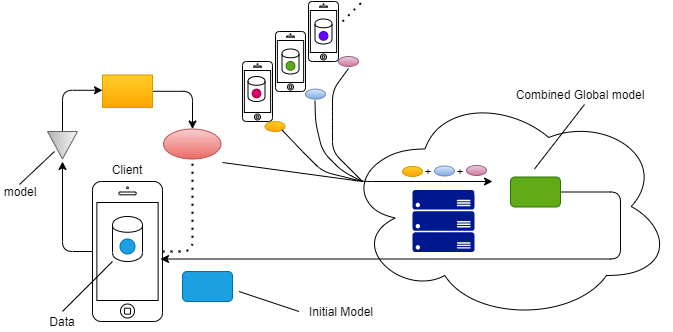

The diagram above was exported from draw.io. Its source (the exported page's mxGraphModel, read from the mxfile embedded in the PNG):
<mxGraphModel dx="1038" dy="644" grid="1" gridSize="10" guides="1" tooltips="1" connect="1" arrows="1" fold="1" page="1" pageScale="1" pageWidth="827" pageHeight="1169" math="0" shadow="0">
  <root>
    <mxCell id="0" />
    <mxCell id="1" parent="0" />
    <mxCell id="RnYZJq_1_hPX59DkMMI1-1" value="" style="ellipse;shape=cloud;whiteSpace=wrap;html=1;" parent="1" vertex="1">
      <mxGeometry x="450" y="110" width="330" height="230" as="geometry" />
    </mxCell>
    <mxCell id="RnYZJq_1_hPX59DkMMI1-25" style="edgeStyle=orthogonalEdgeStyle;rounded=1;orthogonalLoop=1;jettySize=auto;html=1;" parent="1" source="RnYZJq_1_hPX59DkMMI1-3" edge="1">
      <mxGeometry relative="1" as="geometry">
        <mxPoint x="170" y="180" as="targetPoint" />
        <Array as="points">
          <mxPoint x="170" y="270" />
        </Array>
      </mxGeometry>
    </mxCell>
    <mxCell id="RnYZJq_1_hPX59DkMMI1-3" value="" style="html=1;verticalLabelPosition=bottom;labelBackgroundColor=#ffffff;verticalAlign=top;shadow=0;dashed=0;strokeWidth=1;shape=mxgraph.ios7.misc.iphone;" parent="1" vertex="1">
      <mxGeometry x="200" y="200" width="70" height="140" as="geometry" />
    </mxCell>
    <mxCell id="RnYZJq_1_hPX59DkMMI1-4" value="" style="aspect=fixed;pointerEvents=1;shadow=0;dashed=0;html=1;strokeColor=none;labelPosition=center;verticalLabelPosition=bottom;verticalAlign=top;align=center;fillColor=#00188D;shape=mxgraph.azure.server_rack" parent="1" vertex="1">
      <mxGeometry x="520" y="208.5" width="62" height="62" as="geometry" />
    </mxCell>
    <mxCell id="RnYZJq_1_hPX59DkMMI1-6" value="" style="html=1;verticalLabelPosition=bottom;labelBackgroundColor=#ffffff;verticalAlign=top;shadow=0;dashed=0;strokeWidth=1;shape=mxgraph.ios7.misc.iphone;" parent="1" vertex="1">
      <mxGeometry x="350" y="80" width="30" height="60" as="geometry" />
    </mxCell>
    <mxCell id="RnYZJq_1_hPX59DkMMI1-7" value="" style="html=1;verticalLabelPosition=bottom;labelBackgroundColor=#ffffff;verticalAlign=top;shadow=0;dashed=0;strokeWidth=1;shape=mxgraph.ios7.misc.iphone;" parent="1" vertex="1">
      <mxGeometry x="383" y="50" width="30" height="60" as="geometry" />
    </mxCell>
    <mxCell id="RnYZJq_1_hPX59DkMMI1-8" value="" style="html=1;verticalLabelPosition=bottom;labelBackgroundColor=#ffffff;verticalAlign=top;shadow=0;dashed=0;strokeWidth=1;shape=mxgraph.ios7.misc.iphone;" parent="1" vertex="1">
      <mxGeometry x="416" y="20" width="30" height="60" as="geometry" />
    </mxCell>
    <mxCell id="RnYZJq_1_hPX59DkMMI1-9" value="" style="endArrow=none;dashed=1;html=1;dashPattern=1 3;strokeWidth=2;" parent="1" edge="1">
      <mxGeometry width="50" height="50" relative="1" as="geometry">
        <mxPoint x="450" y="40" as="sourcePoint" />
        <mxPoint x="470" y="20" as="targetPoint" />
      </mxGeometry>
    </mxCell>
    <mxCell id="RnYZJq_1_hPX59DkMMI1-46" style="edgeStyle=orthogonalEdgeStyle;rounded=1;orthogonalLoop=1;jettySize=auto;html=1;entryX=0;entryY=0.5;entryDx=0;entryDy=0;" parent="1" edge="1">
      <mxGeometry relative="1" as="geometry">
        <mxPoint x="209.9999999999999" y="108.74999999999994" as="targetPoint" />
        <mxPoint x="170" y="149.99999999999994" as="sourcePoint" />
        <Array as="points">
          <mxPoint x="170" y="109" />
        </Array>
      </mxGeometry>
    </mxCell>
    <mxCell id="RnYZJq_1_hPX59DkMMI1-16" value="" style="triangle;whiteSpace=wrap;html=1;dashed=0;direction=south;gradientColor=#b3b3b3;fillColor=#f5f5f5;strokeColor=#666666;" parent="1" vertex="1">
      <mxGeometry x="155" y="150" width="30" height="27.5" as="geometry" />
    </mxCell>
    <mxCell id="RnYZJq_1_hPX59DkMMI1-50" style="edgeStyle=orthogonalEdgeStyle;rounded=1;orthogonalLoop=1;jettySize=auto;html=1;entryX=0.5;entryY=0;entryDx=0;entryDy=0;" parent="1" source="RnYZJq_1_hPX59DkMMI1-17" edge="1">
      <mxGeometry relative="1" as="geometry">
        <mxPoint x="300" y="147.5" as="targetPoint" />
      </mxGeometry>
    </mxCell>
    <mxCell id="RnYZJq_1_hPX59DkMMI1-17" value="" style="html=1;dashed=0;whitespace=wrap;gradientColor=#ffa500;fillColor=#ffcd28;strokeColor=#d79b00;" parent="1" vertex="1">
      <mxGeometry x="210" y="93.5" width="50" height="32.5" as="geometry" />
    </mxCell>
    <mxCell id="RnYZJq_1_hPX59DkMMI1-26" value="" style="shape=cylinder;whiteSpace=wrap;html=1;boundedLbl=1;backgroundOutline=1;" parent="1" vertex="1">
      <mxGeometry x="220" y="235" width="30" height="45" as="geometry" />
    </mxCell>
    <mxCell id="RnYZJq_1_hPX59DkMMI1-27" value="" style="ellipse;whiteSpace=wrap;html=1;aspect=fixed;fillColor=#1ba1e2;strokeColor=#006EAF;fontColor=#ffffff;" parent="1" vertex="1">
      <mxGeometry x="227.5" y="257.5" width="15" height="15" as="geometry" />
    </mxCell>
    <mxCell id="RnYZJq_1_hPX59DkMMI1-28" value="" style="shape=cylinder;whiteSpace=wrap;html=1;boundedLbl=1;backgroundOutline=1;" parent="1" vertex="1">
      <mxGeometry x="355.5" y="95" width="17" height="25" as="geometry" />
    </mxCell>
    <mxCell id="RnYZJq_1_hPX59DkMMI1-29" value="" style="ellipse;whiteSpace=wrap;html=1;aspect=fixed;fillColor=#d80073;strokeColor=#A50040;fontColor=#ffffff;" parent="1" vertex="1">
      <mxGeometry x="359.63" y="107.63" width="8.75" height="8.75" as="geometry" />
    </mxCell>
    <mxCell id="RnYZJq_1_hPX59DkMMI1-32" value="" style="shape=cylinder;whiteSpace=wrap;html=1;boundedLbl=1;backgroundOutline=1;" parent="1" vertex="1">
      <mxGeometry x="389.5" y="67.5" width="17" height="25" as="geometry" />
    </mxCell>
    <mxCell id="RnYZJq_1_hPX59DkMMI1-33" value="" style="ellipse;whiteSpace=wrap;html=1;aspect=fixed;fillColor=#60a917;strokeColor=#2D7600;fontColor=#ffffff;" parent="1" vertex="1">
      <mxGeometry x="393.62" y="80" width="8.75" height="8.75" as="geometry" />
    </mxCell>
    <mxCell id="RnYZJq_1_hPX59DkMMI1-34" value="" style="shape=cylinder;whiteSpace=wrap;html=1;boundedLbl=1;backgroundOutline=1;" parent="1" vertex="1">
      <mxGeometry x="422.5" y="37.5" width="17" height="25" as="geometry" />
    </mxCell>
    <mxCell id="RnYZJq_1_hPX59DkMMI1-35" value="" style="ellipse;whiteSpace=wrap;html=1;aspect=fixed;fillColor=#6a00ff;strokeColor=#3700CC;fontColor=#ffffff;" parent="1" vertex="1">
      <mxGeometry x="426.63" y="50" width="8.75" height="8.75" as="geometry" />
    </mxCell>
    <mxCell id="RnYZJq_1_hPX59DkMMI1-37" value="" style="endArrow=none;html=1;" parent="1" edge="1">
      <mxGeometry width="50" height="50" relative="1" as="geometry">
        <mxPoint x="127" y="203" as="sourcePoint" />
        <mxPoint x="162" y="170" as="targetPoint" />
      </mxGeometry>
    </mxCell>
    <mxCell id="RnYZJq_1_hPX59DkMMI1-38" value="model" style="text;html=1;strokeColor=none;fillColor=none;align=center;verticalAlign=middle;whiteSpace=wrap;rounded=0;" parent="1" vertex="1">
      <mxGeometry x="108" y="200" width="40" height="20" as="geometry" />
    </mxCell>
    <mxCell id="RnYZJq_1_hPX59DkMMI1-39" value="" style="endArrow=none;html=1;" parent="1" edge="1">
      <mxGeometry width="50" height="50" relative="1" as="geometry">
        <mxPoint x="170" y="330" as="sourcePoint" />
        <mxPoint x="220" y="280" as="targetPoint" />
      </mxGeometry>
    </mxCell>
    <mxCell id="RnYZJq_1_hPX59DkMMI1-40" value="Data" style="text;html=1;strokeColor=none;fillColor=none;align=center;verticalAlign=middle;whiteSpace=wrap;rounded=0;" parent="1" vertex="1">
      <mxGeometry x="150" y="330" width="40" height="20" as="geometry" />
    </mxCell>
    <mxCell id="RnYZJq_1_hPX59DkMMI1-42" value="Client" style="text;html=1;strokeColor=none;fillColor=none;align=center;verticalAlign=middle;whiteSpace=wrap;rounded=0;" parent="1" vertex="1">
      <mxGeometry x="215" y="177.5" width="40" height="20" as="geometry" />
    </mxCell>
    <mxCell id="RnYZJq_1_hPX59DkMMI1-47" value="" style="endArrow=none;dashed=1;html=1;dashPattern=1 3;strokeWidth=2;entryX=0.5;entryY=1;entryDx=0;entryDy=0;" parent="1" edge="1">
      <mxGeometry width="50" height="50" relative="1" as="geometry">
        <mxPoint x="270" y="270" as="sourcePoint" />
        <mxPoint x="300" y="177.5" as="targetPoint" />
        <Array as="points">
          <mxPoint x="300" y="270" />
        </Array>
      </mxGeometry>
    </mxCell>
    <mxCell id="RnYZJq_1_hPX59DkMMI1-56" value="" style="endArrow=classic;html=1;" parent="1" edge="1">
      <mxGeometry width="50" height="50" relative="1" as="geometry">
        <mxPoint x="330" y="181" as="sourcePoint" />
        <mxPoint x="600" y="200" as="targetPoint" />
        <Array as="points">
          <mxPoint x="470" y="200" />
        </Array>
      </mxGeometry>
    </mxCell>
    <mxCell id="RnYZJq_1_hPX59DkMMI1-64" value="" style="ellipse;whiteSpace=wrap;html=1;gradientColor=#ffa500;fillColor=#ffcd28;strokeColor=#d79b00;" parent="1" vertex="1">
      <mxGeometry x="372.5" y="140" width="20" height="10" as="geometry" />
    </mxCell>
    <mxCell id="RnYZJq_1_hPX59DkMMI1-65" value="" style="ellipse;whiteSpace=wrap;html=1;gradientColor=#7ea6e0;fillColor=#dae8fc;strokeColor=#6c8ebf;" parent="1" vertex="1">
      <mxGeometry x="413" y="107.63" width="20" height="10" as="geometry" />
    </mxCell>
    <mxCell id="RnYZJq_1_hPX59DkMMI1-66" value="" style="ellipse;whiteSpace=wrap;html=1;gradientColor=#d5739d;fillColor=#e6d0de;strokeColor=#996185;" parent="1" vertex="1">
      <mxGeometry x="446" y="75" width="20" height="10" as="geometry" />
    </mxCell>
    <mxCell id="RnYZJq_1_hPX59DkMMI1-67" value="" style="ellipse;whiteSpace=wrap;html=1;gradientColor=#ea6b66;fillColor=#f8cecc;strokeColor=#b85450;" parent="1" vertex="1">
      <mxGeometry x="271" y="147.5" width="57.5" height="30" as="geometry" />
    </mxCell>
    <mxCell id="RnYZJq_1_hPX59DkMMI1-70" value="" style="endArrow=none;html=1;exitX=1;exitY=1;exitDx=0;exitDy=0;" parent="1" source="RnYZJq_1_hPX59DkMMI1-64" edge="1">
      <mxGeometry width="50" height="50" relative="1" as="geometry">
        <mxPoint x="410" y="187.5" as="sourcePoint" />
        <mxPoint x="470" y="200" as="targetPoint" />
        <Array as="points">
          <mxPoint x="410" y="170" />
          <mxPoint x="430" y="190" />
        </Array>
      </mxGeometry>
    </mxCell>
    <mxCell id="RnYZJq_1_hPX59DkMMI1-72" value="" style="endArrow=none;html=1;exitX=1;exitY=1;exitDx=0;exitDy=0;" parent="1" edge="1">
      <mxGeometry width="50" height="50" relative="1" as="geometry">
        <mxPoint x="422.5013793103393" y="119.22827586206634" as="sourcePoint" />
        <mxPoint x="470" y="200" as="targetPoint" />
        <Array as="points">
          <mxPoint x="423" y="141" />
          <mxPoint x="430" y="170" />
          <mxPoint x="450" y="190" />
        </Array>
      </mxGeometry>
    </mxCell>
    <mxCell id="RnYZJq_1_hPX59DkMMI1-73" value="" style="endArrow=none;html=1;exitX=1;exitY=1;exitDx=0;exitDy=0;" parent="1" edge="1">
      <mxGeometry width="50" height="50" relative="1" as="geometry">
        <mxPoint x="456.0013793103393" y="86.99827586206632" as="sourcePoint" />
        <mxPoint x="470" y="200" as="targetPoint" />
        <Array as="points">
          <mxPoint x="440" y="109" />
          <mxPoint x="440" y="130" />
          <mxPoint x="440" y="140" />
          <mxPoint x="440" y="170" />
        </Array>
      </mxGeometry>
    </mxCell>
    <mxCell id="RnYZJq_1_hPX59DkMMI1-74" value="" style="ellipse;whiteSpace=wrap;html=1;gradientColor=#ffa500;fillColor=#ffcd28;strokeColor=#d79b00;" parent="1" vertex="1">
      <mxGeometry x="510" y="185" width="20" height="10" as="geometry" />
    </mxCell>
    <mxCell id="RnYZJq_1_hPX59DkMMI1-75" value="+" style="text;html=1;strokeColor=none;fillColor=none;align=center;verticalAlign=middle;whiteSpace=wrap;rounded=0;" parent="1" vertex="1">
      <mxGeometry x="516" y="180" width="40" height="20" as="geometry" />
    </mxCell>
    <mxCell id="RnYZJq_1_hPX59DkMMI1-77" value="" style="ellipse;whiteSpace=wrap;html=1;gradientColor=#7ea6e0;fillColor=#dae8fc;strokeColor=#6c8ebf;" parent="1" vertex="1">
      <mxGeometry x="542" y="184.5" width="20" height="10" as="geometry" />
    </mxCell>
    <mxCell id="RnYZJq_1_hPX59DkMMI1-78" value="+" style="text;html=1;strokeColor=none;fillColor=none;align=center;verticalAlign=middle;whiteSpace=wrap;rounded=0;" parent="1" vertex="1">
      <mxGeometry x="548" y="180" width="40" height="20" as="geometry" />
    </mxCell>
    <mxCell id="RnYZJq_1_hPX59DkMMI1-79" value="" style="ellipse;whiteSpace=wrap;html=1;gradientColor=#d5739d;fillColor=#e6d0de;strokeColor=#996185;" parent="1" vertex="1">
      <mxGeometry x="574" y="184" width="20" height="10" as="geometry" />
    </mxCell>
    <mxCell id="RnYZJq_1_hPX59DkMMI1-85" style="edgeStyle=orthogonalEdgeStyle;rounded=1;orthogonalLoop=1;jettySize=auto;html=1;" parent="1" source="RnYZJq_1_hPX59DkMMI1-80" edge="1">
      <mxGeometry relative="1" as="geometry">
        <mxPoint x="268" y="277.5" as="targetPoint" />
        <Array as="points">
          <mxPoint x="728" y="210.87" />
          <mxPoint x="728" y="277.87" />
        </Array>
      </mxGeometry>
    </mxCell>
    <mxCell id="RnYZJq_1_hPX59DkMMI1-80" value="" style="rounded=1;whiteSpace=wrap;html=1;fillColor=#60a917;strokeColor=#2D7600;fontColor=#ffffff;" parent="1" vertex="1">
      <mxGeometry x="618" y="195.5" width="50" height="30" as="geometry" />
    </mxCell>
    <mxCell id="RnYZJq_1_hPX59DkMMI1-86" value="" style="rounded=1;whiteSpace=wrap;html=1;fillColor=#1ba1e2;strokeColor=#006EAF;fontColor=#ffffff;" parent="1" vertex="1">
      <mxGeometry x="290" y="290" width="50" height="30" as="geometry" />
    </mxCell>
    <mxCell id="RnYZJq_1_hPX59DkMMI1-87" value="" style="endArrow=none;html=1;" parent="1" edge="1">
      <mxGeometry width="50" height="50" relative="1" as="geometry">
        <mxPoint x="642" y="187.5" as="sourcePoint" />
        <mxPoint x="692" y="123" as="targetPoint" />
      </mxGeometry>
    </mxCell>
    <mxCell id="RnYZJq_1_hPX59DkMMI1-88" value="Combined Global model" style="text;html=1;strokeColor=none;fillColor=none;align=center;verticalAlign=middle;whiteSpace=wrap;rounded=0;" parent="1" vertex="1">
      <mxGeometry x="618" y="102.63" width="140" height="20" as="geometry" />
    </mxCell>
    <mxCell id="RnYZJq_1_hPX59DkMMI1-89" value="" style="endArrow=none;html=1;entryX=0;entryY=0.5;entryDx=0;entryDy=0;" parent="1" target="RnYZJq_1_hPX59DkMMI1-90" edge="1">
      <mxGeometry width="50" height="50" relative="1" as="geometry">
        <mxPoint x="346.5" y="310" as="sourcePoint" />
        <mxPoint x="392.5" y="350" as="targetPoint" />
      </mxGeometry>
    </mxCell>
    <mxCell id="RnYZJq_1_hPX59DkMMI1-90" value="Initial Model" style="text;html=1;strokeColor=none;fillColor=none;align=center;verticalAlign=middle;whiteSpace=wrap;rounded=0;" parent="1" vertex="1">
      <mxGeometry x="406.5" y="320" width="83.5" height="20" as="geometry" />
    </mxCell>
  </root>
</mxGraphModel>